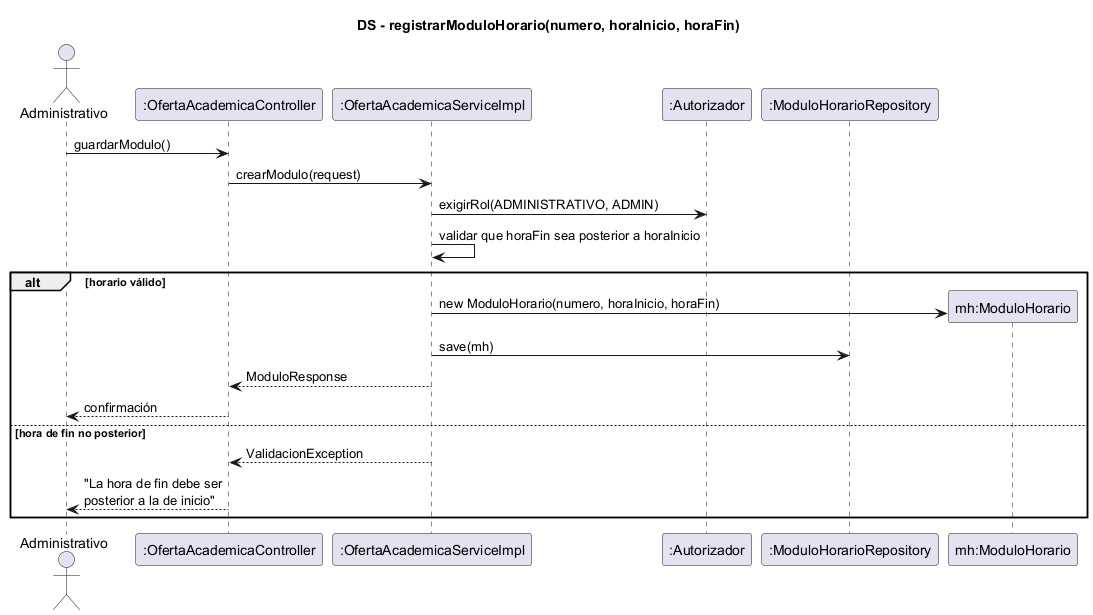

The diagram above was rendered by PlantUML. Its source (embedded in the PNG):
@startuml ds-registrar-modulo-horario
skinparam shadowing false
title DS - registrarModuloHorario(numero, horaInicio, horaFin)
actor Administrativo
participant ":OfertaAcademicaController" as C
participant ":OfertaAcademicaServiceImpl" as S
participant ":Autorizador" as AU
participant ":ModuloHorarioRepository" as MR

Administrativo -> C : guardarModulo()
C -> S : crearModulo(request)
S -> AU : exigirRol(ADMINISTRATIVO, ADMIN)
S -> S : validar que horaFin sea posterior a horaInicio
alt horario válido
  create participant "mh:ModuloHorario" as MH
  S -> MH : new ModuloHorario(numero, horaInicio, horaFin)
  S -> MR : save(mh)
  S --> C : ModuloResponse
  C --> Administrativo : confirmación
else hora de fin no posterior
  S --> C : ValidacionException
  C --> Administrativo : "La hora de fin debe ser\nposterior a la de inicio"
end
@enduml